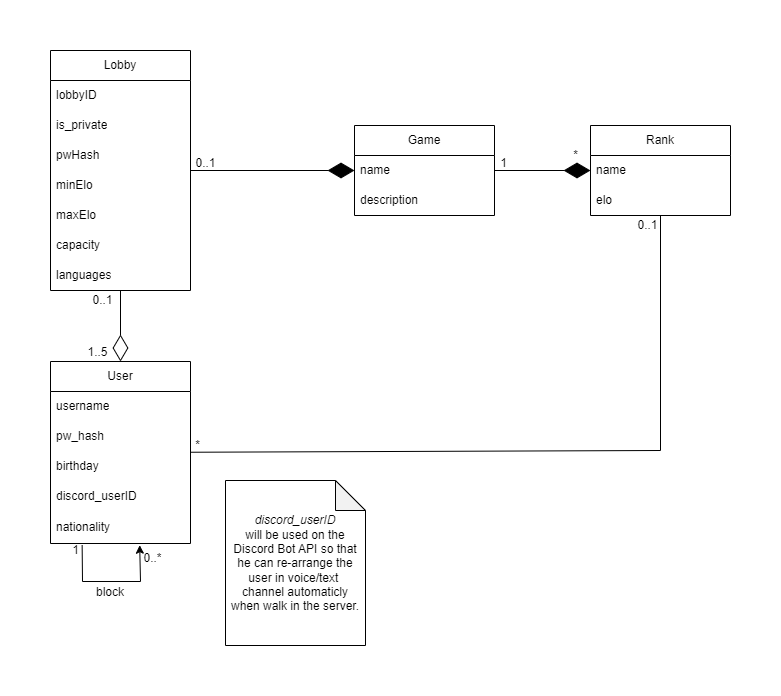

The diagram above was exported from draw.io. Its source (the exported page's mxGraphModel, read from the mxfile embedded in the PNG):
<mxGraphModel dx="1555" dy="676" grid="1" gridSize="10" guides="1" tooltips="1" connect="1" arrows="1" fold="1" page="1" pageScale="1" pageWidth="827" pageHeight="1169" math="0" shadow="0">
  <root>
    <mxCell id="0" />
    <mxCell id="1" parent="0" />
    <mxCell id="nSMtMzU0KpA1HaMnEDwv-2" value="Lobby" style="swimlane;fontStyle=0;childLayout=stackLayout;horizontal=1;startSize=30;horizontalStack=0;resizeParent=1;resizeParentMax=0;resizeLast=0;collapsible=1;marginBottom=0;whiteSpace=wrap;html=1;" parent="1" vertex="1">
      <mxGeometry x="40" y="20" width="140" height="240" as="geometry">
        <mxRectangle x="110" y="80" width="70" height="30" as="alternateBounds" />
      </mxGeometry>
    </mxCell>
    <mxCell id="nSMtMzU0KpA1HaMnEDwv-43" value="lobbyID" style="text;strokeColor=none;fillColor=none;align=left;verticalAlign=middle;spacingLeft=4;spacingRight=4;overflow=hidden;points=[[0,0.5],[1,0.5]];portConstraint=eastwest;rotatable=0;whiteSpace=wrap;html=1;" parent="nSMtMzU0KpA1HaMnEDwv-2" vertex="1">
      <mxGeometry y="30" width="140" height="30" as="geometry" />
    </mxCell>
    <mxCell id="nSMtMzU0KpA1HaMnEDwv-5" value="is_private" style="text;strokeColor=none;fillColor=none;align=left;verticalAlign=middle;spacingLeft=4;spacingRight=4;overflow=hidden;points=[[0,0.5],[1,0.5]];portConstraint=eastwest;rotatable=0;whiteSpace=wrap;html=1;" parent="nSMtMzU0KpA1HaMnEDwv-2" vertex="1">
      <mxGeometry y="60" width="140" height="30" as="geometry" />
    </mxCell>
    <mxCell id="nSMtMzU0KpA1HaMnEDwv-27" value="pwHash" style="text;strokeColor=none;fillColor=none;align=left;verticalAlign=middle;spacingLeft=4;spacingRight=4;overflow=hidden;points=[[0,0.5],[1,0.5]];portConstraint=eastwest;rotatable=0;whiteSpace=wrap;html=1;" parent="nSMtMzU0KpA1HaMnEDwv-2" vertex="1">
      <mxGeometry y="90" width="140" height="30" as="geometry" />
    </mxCell>
    <mxCell id="nSMtMzU0KpA1HaMnEDwv-21" value="minElo" style="text;strokeColor=none;fillColor=none;align=left;verticalAlign=middle;spacingLeft=4;spacingRight=4;overflow=hidden;points=[[0,0.5],[1,0.5]];portConstraint=eastwest;rotatable=0;whiteSpace=wrap;html=1;" parent="nSMtMzU0KpA1HaMnEDwv-2" vertex="1">
      <mxGeometry y="120" width="140" height="30" as="geometry" />
    </mxCell>
    <mxCell id="nSMtMzU0KpA1HaMnEDwv-22" value="maxElo" style="text;strokeColor=none;fillColor=none;align=left;verticalAlign=middle;spacingLeft=4;spacingRight=4;overflow=hidden;points=[[0,0.5],[1,0.5]];portConstraint=eastwest;rotatable=0;whiteSpace=wrap;html=1;" parent="nSMtMzU0KpA1HaMnEDwv-2" vertex="1">
      <mxGeometry y="150" width="140" height="30" as="geometry" />
    </mxCell>
    <mxCell id="nSMtMzU0KpA1HaMnEDwv-23" value="capacity" style="text;strokeColor=none;fillColor=none;align=left;verticalAlign=middle;spacingLeft=4;spacingRight=4;overflow=hidden;points=[[0,0.5],[1,0.5]];portConstraint=eastwest;rotatable=0;whiteSpace=wrap;html=1;" parent="nSMtMzU0KpA1HaMnEDwv-2" vertex="1">
      <mxGeometry y="180" width="140" height="30" as="geometry" />
    </mxCell>
    <mxCell id="nSMtMzU0KpA1HaMnEDwv-26" value="languages" style="text;strokeColor=none;fillColor=none;align=left;verticalAlign=middle;spacingLeft=4;spacingRight=4;overflow=hidden;points=[[0,0.5],[1,0.5]];portConstraint=eastwest;rotatable=0;whiteSpace=wrap;html=1;" parent="nSMtMzU0KpA1HaMnEDwv-2" vertex="1">
      <mxGeometry y="210" width="140" height="30" as="geometry" />
    </mxCell>
    <mxCell id="nSMtMzU0KpA1HaMnEDwv-6" value="User" style="swimlane;fontStyle=0;childLayout=stackLayout;horizontal=1;startSize=30;horizontalStack=0;resizeParent=1;resizeParentMax=0;resizeLast=0;collapsible=1;marginBottom=0;whiteSpace=wrap;html=1;" parent="1" vertex="1">
      <mxGeometry x="40" y="331" width="140" height="182" as="geometry">
        <mxRectangle x="110" y="80" width="70" height="30" as="alternateBounds" />
      </mxGeometry>
    </mxCell>
    <mxCell id="nSMtMzU0KpA1HaMnEDwv-7" value="username" style="text;strokeColor=none;fillColor=none;align=left;verticalAlign=middle;spacingLeft=4;spacingRight=4;overflow=hidden;points=[[0,0.5],[1,0.5]];portConstraint=eastwest;rotatable=0;whiteSpace=wrap;html=1;" parent="nSMtMzU0KpA1HaMnEDwv-6" vertex="1">
      <mxGeometry y="30" width="140" height="30" as="geometry" />
    </mxCell>
    <mxCell id="nSMtMzU0KpA1HaMnEDwv-8" value="pw_hash" style="text;strokeColor=none;fillColor=none;align=left;verticalAlign=middle;spacingLeft=4;spacingRight=4;overflow=hidden;points=[[0,0.5],[1,0.5]];portConstraint=eastwest;rotatable=0;whiteSpace=wrap;html=1;" parent="nSMtMzU0KpA1HaMnEDwv-6" vertex="1">
      <mxGeometry y="60" width="140" height="30" as="geometry" />
    </mxCell>
    <mxCell id="LlMZD28RZxboV1SB_dfA-19" value="birthday" style="text;strokeColor=none;fillColor=none;align=left;verticalAlign=middle;spacingLeft=4;spacingRight=4;overflow=hidden;points=[[0,0.5],[1,0.5]];portConstraint=eastwest;rotatable=0;whiteSpace=wrap;html=1;" parent="nSMtMzU0KpA1HaMnEDwv-6" vertex="1">
      <mxGeometry y="90" width="140" height="30" as="geometry" />
    </mxCell>
    <mxCell id="nSMtMzU0KpA1HaMnEDwv-9" value="discord_userID" style="text;strokeColor=none;fillColor=none;align=left;verticalAlign=middle;spacingLeft=4;spacingRight=4;overflow=hidden;points=[[0,0.5],[1,0.5]];portConstraint=eastwest;rotatable=0;whiteSpace=wrap;html=1;" parent="nSMtMzU0KpA1HaMnEDwv-6" vertex="1">
      <mxGeometry y="120" width="140" height="30" as="geometry" />
    </mxCell>
    <mxCell id="nSMtMzU0KpA1HaMnEDwv-16" value="nationality" style="text;strokeColor=none;fillColor=none;align=left;verticalAlign=middle;spacingLeft=4;spacingRight=4;overflow=hidden;points=[[0,0.5],[1,0.5]];portConstraint=eastwest;rotatable=0;whiteSpace=wrap;html=1;" parent="nSMtMzU0KpA1HaMnEDwv-6" vertex="1">
      <mxGeometry y="150" width="140" height="32" as="geometry" />
    </mxCell>
    <mxCell id="nSMtMzU0KpA1HaMnEDwv-39" value="" style="endArrow=classic;html=1;rounded=0;exitX=0.226;exitY=1.053;exitDx=0;exitDy=0;exitPerimeter=0;entryX=0.637;entryY=1.053;entryDx=0;entryDy=0;entryPerimeter=0;" parent="nSMtMzU0KpA1HaMnEDwv-6" source="nSMtMzU0KpA1HaMnEDwv-16" target="nSMtMzU0KpA1HaMnEDwv-16" edge="1">
      <mxGeometry width="50" height="50" relative="1" as="geometry">
        <mxPoint x="190" y="260" as="sourcePoint" />
        <mxPoint x="240" y="210" as="targetPoint" />
        <Array as="points">
          <mxPoint x="32" y="220" />
          <mxPoint x="90" y="220" />
        </Array>
      </mxGeometry>
    </mxCell>
    <mxCell id="nSMtMzU0KpA1HaMnEDwv-10" value="Game" style="swimlane;fontStyle=0;childLayout=stackLayout;horizontal=1;startSize=30;horizontalStack=0;resizeParent=1;resizeParentMax=0;resizeLast=0;collapsible=1;marginBottom=0;whiteSpace=wrap;html=1;" parent="1" vertex="1">
      <mxGeometry x="344" y="95" width="140" height="90" as="geometry">
        <mxRectangle x="110" y="80" width="70" height="30" as="alternateBounds" />
      </mxGeometry>
    </mxCell>
    <mxCell id="LlMZD28RZxboV1SB_dfA-16" value="name" style="text;strokeColor=none;fillColor=none;align=left;verticalAlign=middle;spacingLeft=4;spacingRight=4;overflow=hidden;points=[[0,0.5],[1,0.5]];portConstraint=eastwest;rotatable=0;whiteSpace=wrap;html=1;" parent="nSMtMzU0KpA1HaMnEDwv-10" vertex="1">
      <mxGeometry y="30" width="140" height="30" as="geometry" />
    </mxCell>
    <mxCell id="LlMZD28RZxboV1SB_dfA-15" value="description" style="text;strokeColor=none;fillColor=none;align=left;verticalAlign=middle;spacingLeft=4;spacingRight=4;overflow=hidden;points=[[0,0.5],[1,0.5]];portConstraint=eastwest;rotatable=0;whiteSpace=wrap;html=1;" parent="nSMtMzU0KpA1HaMnEDwv-10" vertex="1">
      <mxGeometry y="60" width="140" height="30" as="geometry" />
    </mxCell>
    <mxCell id="nSMtMzU0KpA1HaMnEDwv-14" value="0..1" style="text;html=1;align=center;verticalAlign=middle;resizable=0;points=[];autosize=1;strokeColor=none;fillColor=none;" parent="1" vertex="1">
      <mxGeometry x="72" y="255" width="40" height="30" as="geometry" />
    </mxCell>
    <mxCell id="nSMtMzU0KpA1HaMnEDwv-15" value="1..5" style="text;html=1;align=center;verticalAlign=middle;resizable=0;points=[];autosize=1;strokeColor=none;fillColor=none;" parent="1" vertex="1">
      <mxGeometry x="67" y="307" width="40" height="30" as="geometry" />
    </mxCell>
    <mxCell id="nSMtMzU0KpA1HaMnEDwv-32" value="" style="endArrow=none;html=1;rounded=0;" parent="1" source="nSMtMzU0KpA1HaMnEDwv-6" target="LlMZD28RZxboV1SB_dfA-6" edge="1">
      <mxGeometry width="50" height="50" relative="1" as="geometry">
        <mxPoint x="230" y="480" as="sourcePoint" />
        <mxPoint x="328" y="435" as="targetPoint" />
        <Array as="points">
          <mxPoint x="650" y="420" />
        </Array>
      </mxGeometry>
    </mxCell>
    <mxCell id="nSMtMzU0KpA1HaMnEDwv-35" value="*" style="text;html=1;align=center;verticalAlign=middle;resizable=0;points=[];autosize=1;strokeColor=none;fillColor=none;" parent="1" vertex="1">
      <mxGeometry x="172" y="400" width="30" height="30" as="geometry" />
    </mxCell>
    <mxCell id="nSMtMzU0KpA1HaMnEDwv-40" value="block" style="text;strokeColor=none;align=center;fillColor=none;html=1;verticalAlign=middle;whiteSpace=wrap;rounded=0;" parent="1" vertex="1">
      <mxGeometry x="70" y="547" width="60" height="30" as="geometry" />
    </mxCell>
    <mxCell id="nSMtMzU0KpA1HaMnEDwv-41" value="1" style="text;html=1;align=center;verticalAlign=middle;resizable=0;points=[];autosize=1;strokeColor=none;fillColor=none;" parent="1" vertex="1">
      <mxGeometry x="50" y="505" width="30" height="30" as="geometry" />
    </mxCell>
    <mxCell id="nSMtMzU0KpA1HaMnEDwv-42" value="0..*" style="text;html=1;align=center;verticalAlign=middle;resizable=0;points=[];autosize=1;strokeColor=none;fillColor=none;" parent="1" vertex="1">
      <mxGeometry x="122" y="513" width="40" height="30" as="geometry" />
    </mxCell>
    <mxCell id="nSMtMzU0KpA1HaMnEDwv-49" value="" style="endArrow=diamondThin;endFill=1;endSize=24;html=1;rounded=0;" parent="1" source="nSMtMzU0KpA1HaMnEDwv-2" target="nSMtMzU0KpA1HaMnEDwv-10" edge="1">
      <mxGeometry width="160" relative="1" as="geometry">
        <mxPoint x="220" y="220" as="sourcePoint" />
        <mxPoint x="380" y="220" as="targetPoint" />
      </mxGeometry>
    </mxCell>
    <mxCell id="LlMZD28RZxboV1SB_dfA-6" value="Rank" style="swimlane;fontStyle=0;childLayout=stackLayout;horizontal=1;startSize=30;horizontalStack=0;resizeParent=1;resizeParentMax=0;resizeLast=0;collapsible=1;marginBottom=0;whiteSpace=wrap;html=1;" parent="1" vertex="1">
      <mxGeometry x="580" y="95" width="140" height="90" as="geometry">
        <mxRectangle x="110" y="80" width="70" height="30" as="alternateBounds" />
      </mxGeometry>
    </mxCell>
    <mxCell id="LlMZD28RZxboV1SB_dfA-7" value="name" style="text;strokeColor=none;fillColor=none;align=left;verticalAlign=middle;spacingLeft=4;spacingRight=4;overflow=hidden;points=[[0,0.5],[1,0.5]];portConstraint=eastwest;rotatable=0;whiteSpace=wrap;html=1;" parent="LlMZD28RZxboV1SB_dfA-6" vertex="1">
      <mxGeometry y="30" width="140" height="30" as="geometry" />
    </mxCell>
    <mxCell id="LlMZD28RZxboV1SB_dfA-8" value="elo" style="text;strokeColor=none;fillColor=none;align=left;verticalAlign=middle;spacingLeft=4;spacingRight=4;overflow=hidden;points=[[0,0.5],[1,0.5]];portConstraint=eastwest;rotatable=0;whiteSpace=wrap;html=1;" parent="LlMZD28RZxboV1SB_dfA-6" vertex="1">
      <mxGeometry y="60" width="140" height="30" as="geometry" />
    </mxCell>
    <mxCell id="LlMZD28RZxboV1SB_dfA-9" value="" style="endArrow=diamondThin;endFill=1;endSize=24;html=1;rounded=0;" parent="1" source="nSMtMzU0KpA1HaMnEDwv-10" target="LlMZD28RZxboV1SB_dfA-6" edge="1">
      <mxGeometry width="160" relative="1" as="geometry">
        <mxPoint x="390" y="210" as="sourcePoint" />
        <mxPoint x="590" y="210" as="targetPoint" />
      </mxGeometry>
    </mxCell>
    <mxCell id="LlMZD28RZxboV1SB_dfA-10" value="0..1" style="text;html=1;align=center;verticalAlign=middle;resizable=0;points=[];autosize=1;strokeColor=none;fillColor=none;" parent="1" vertex="1">
      <mxGeometry x="617" y="180" width="40" height="30" as="geometry" />
    </mxCell>
    <mxCell id="LlMZD28RZxboV1SB_dfA-11" value="" style="endArrow=diamondThin;endFill=0;endSize=24;html=1;rounded=0;" parent="1" source="nSMtMzU0KpA1HaMnEDwv-2" target="nSMtMzU0KpA1HaMnEDwv-6" edge="1">
      <mxGeometry width="160" relative="1" as="geometry">
        <mxPoint x="330" y="230" as="sourcePoint" />
        <mxPoint x="490" y="230" as="targetPoint" />
      </mxGeometry>
    </mxCell>
    <mxCell id="LlMZD28RZxboV1SB_dfA-12" value="0..1" style="text;html=1;align=center;verticalAlign=middle;resizable=0;points=[];autosize=1;strokeColor=none;fillColor=none;" parent="1" vertex="1">
      <mxGeometry x="175" y="118" width="40" height="30" as="geometry" />
    </mxCell>
    <mxCell id="LlMZD28RZxboV1SB_dfA-18" value="&lt;i&gt;discord_userID&lt;/i&gt; &lt;br&gt;will be used on the Discord Bot API so that he can re-arrange the user in voice/text&amp;nbsp; channel automaticly when walk in the server." style="shape=note;whiteSpace=wrap;html=1;backgroundOutline=1;darkOpacity=0.05;" parent="1" vertex="1">
      <mxGeometry x="215" y="450" width="140" height="165" as="geometry" />
    </mxCell>
    <mxCell id="6DLZh4qKkfHm0eUubqYe-1" value="1" style="text;html=1;align=center;verticalAlign=middle;resizable=0;points=[];autosize=1;strokeColor=none;fillColor=none;" vertex="1" parent="1">
      <mxGeometry x="478" y="118" width="30" height="30" as="geometry" />
    </mxCell>
    <mxCell id="6DLZh4qKkfHm0eUubqYe-2" value="*" style="text;html=1;align=center;verticalAlign=middle;resizable=0;points=[];autosize=1;strokeColor=none;fillColor=none;" vertex="1" parent="1">
      <mxGeometry x="550" y="110" width="30" height="30" as="geometry" />
    </mxCell>
  </root>
</mxGraphModel>